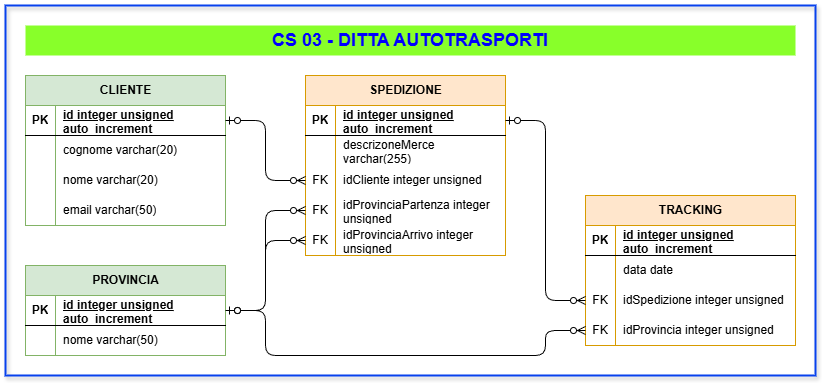

The diagram above was exported from draw.io. Its source (the exported page's mxGraphModel, read from the mxfile embedded in the PNG):
<mxGraphModel dx="500" dy="476" grid="1" gridSize="10" guides="1" tooltips="1" connect="1" arrows="1" fold="1" page="1" pageScale="1" pageWidth="1169" pageHeight="827" math="0" shadow="0">
  <root>
    <mxCell id="0" />
    <mxCell id="1" parent="0" />
    <mxCell id="77" value="" style="rounded=0;whiteSpace=wrap;html=1;fillColor=none;strokeWidth=2;strokeColor=light-dark(#0741ed, #ededed);shadow=1;" vertex="1" parent="1">
      <mxGeometry x="60" y="110" width="810" height="370" as="geometry" />
    </mxCell>
    <mxCell id="2" value="CLIENTE" style="shape=table;startSize=30;container=1;collapsible=1;childLayout=tableLayout;fixedRows=1;rowLines=0;fontStyle=1;align=center;resizeLast=1;html=1;fillColor=#d5e8d4;strokeColor=#82b366;" vertex="1" parent="1">
      <mxGeometry x="80" y="180" width="200" height="150" as="geometry" />
    </mxCell>
    <mxCell id="3" value="" style="shape=tableRow;horizontal=0;startSize=0;swimlaneHead=0;swimlaneBody=0;fillColor=none;collapsible=0;dropTarget=0;points=[[0,0.5],[1,0.5]];portConstraint=eastwest;top=0;left=0;right=0;bottom=1;" vertex="1" parent="2">
      <mxGeometry y="30" width="200" height="30" as="geometry" />
    </mxCell>
    <mxCell id="4" value="PK" style="shape=partialRectangle;connectable=0;fillColor=none;top=0;left=0;bottom=0;right=0;fontStyle=1;overflow=hidden;whiteSpace=wrap;html=1;" vertex="1" parent="3">
      <mxGeometry width="30" height="30" as="geometry">
        <mxRectangle width="30" height="30" as="alternateBounds" />
      </mxGeometry>
    </mxCell>
    <mxCell id="5" value="id integer unsigned auto_increment" style="shape=partialRectangle;connectable=0;fillColor=none;top=0;left=0;bottom=0;right=0;align=left;spacingLeft=6;fontStyle=5;overflow=hidden;whiteSpace=wrap;html=1;" vertex="1" parent="3">
      <mxGeometry x="30" width="170" height="30" as="geometry">
        <mxRectangle width="170" height="30" as="alternateBounds" />
      </mxGeometry>
    </mxCell>
    <mxCell id="6" value="" style="shape=tableRow;horizontal=0;startSize=0;swimlaneHead=0;swimlaneBody=0;fillColor=none;collapsible=0;dropTarget=0;points=[[0,0.5],[1,0.5]];portConstraint=eastwest;top=0;left=0;right=0;bottom=0;" vertex="1" parent="2">
      <mxGeometry y="60" width="200" height="30" as="geometry" />
    </mxCell>
    <mxCell id="7" value="" style="shape=partialRectangle;connectable=0;fillColor=none;top=0;left=0;bottom=0;right=0;editable=1;overflow=hidden;whiteSpace=wrap;html=1;" vertex="1" parent="6">
      <mxGeometry width="30" height="30" as="geometry">
        <mxRectangle width="30" height="30" as="alternateBounds" />
      </mxGeometry>
    </mxCell>
    <mxCell id="8" value="cognome varchar(20)" style="shape=partialRectangle;connectable=0;fillColor=none;top=0;left=0;bottom=0;right=0;align=left;spacingLeft=6;overflow=hidden;whiteSpace=wrap;html=1;" vertex="1" parent="6">
      <mxGeometry x="30" width="170" height="30" as="geometry">
        <mxRectangle width="170" height="30" as="alternateBounds" />
      </mxGeometry>
    </mxCell>
    <mxCell id="9" value="" style="shape=tableRow;horizontal=0;startSize=0;swimlaneHead=0;swimlaneBody=0;fillColor=none;collapsible=0;dropTarget=0;points=[[0,0.5],[1,0.5]];portConstraint=eastwest;top=0;left=0;right=0;bottom=0;" vertex="1" parent="2">
      <mxGeometry y="90" width="200" height="30" as="geometry" />
    </mxCell>
    <mxCell id="10" value="" style="shape=partialRectangle;connectable=0;fillColor=none;top=0;left=0;bottom=0;right=0;editable=1;overflow=hidden;whiteSpace=wrap;html=1;" vertex="1" parent="9">
      <mxGeometry width="30" height="30" as="geometry">
        <mxRectangle width="30" height="30" as="alternateBounds" />
      </mxGeometry>
    </mxCell>
    <mxCell id="11" value="nome varchar(20)" style="shape=partialRectangle;connectable=0;fillColor=none;top=0;left=0;bottom=0;right=0;align=left;spacingLeft=6;overflow=hidden;whiteSpace=wrap;html=1;" vertex="1" parent="9">
      <mxGeometry x="30" width="170" height="30" as="geometry">
        <mxRectangle width="170" height="30" as="alternateBounds" />
      </mxGeometry>
    </mxCell>
    <mxCell id="12" value="" style="shape=tableRow;horizontal=0;startSize=0;swimlaneHead=0;swimlaneBody=0;fillColor=none;collapsible=0;dropTarget=0;points=[[0,0.5],[1,0.5]];portConstraint=eastwest;top=0;left=0;right=0;bottom=0;" vertex="1" parent="2">
      <mxGeometry y="120" width="200" height="30" as="geometry" />
    </mxCell>
    <mxCell id="13" value="" style="shape=partialRectangle;connectable=0;fillColor=none;top=0;left=0;bottom=0;right=0;editable=1;overflow=hidden;whiteSpace=wrap;html=1;" vertex="1" parent="12">
      <mxGeometry width="30" height="30" as="geometry">
        <mxRectangle width="30" height="30" as="alternateBounds" />
      </mxGeometry>
    </mxCell>
    <mxCell id="14" value="email varchar(50)" style="shape=partialRectangle;connectable=0;fillColor=none;top=0;left=0;bottom=0;right=0;align=left;spacingLeft=6;overflow=hidden;whiteSpace=wrap;html=1;" vertex="1" parent="12">
      <mxGeometry x="30" width="170" height="30" as="geometry">
        <mxRectangle width="170" height="30" as="alternateBounds" />
      </mxGeometry>
    </mxCell>
    <mxCell id="15" value="SPEDIZIONE" style="shape=table;startSize=30;container=1;collapsible=1;childLayout=tableLayout;fixedRows=1;rowLines=0;fontStyle=1;align=center;resizeLast=1;html=1;fillColor=#ffe6cc;strokeColor=#d79b00;" vertex="1" parent="1">
      <mxGeometry x="360" y="180" width="200" height="180" as="geometry" />
    </mxCell>
    <mxCell id="16" value="" style="shape=tableRow;horizontal=0;startSize=0;swimlaneHead=0;swimlaneBody=0;fillColor=none;collapsible=0;dropTarget=0;points=[[0,0.5],[1,0.5]];portConstraint=eastwest;top=0;left=0;right=0;bottom=1;" vertex="1" parent="15">
      <mxGeometry y="30" width="200" height="30" as="geometry" />
    </mxCell>
    <mxCell id="17" value="PK" style="shape=partialRectangle;connectable=0;fillColor=none;top=0;left=0;bottom=0;right=0;fontStyle=1;overflow=hidden;whiteSpace=wrap;html=1;" vertex="1" parent="16">
      <mxGeometry width="30" height="30" as="geometry">
        <mxRectangle width="30" height="30" as="alternateBounds" />
      </mxGeometry>
    </mxCell>
    <mxCell id="18" value="id integer unsigned auto_increment" style="shape=partialRectangle;connectable=0;fillColor=none;top=0;left=0;bottom=0;right=0;align=left;spacingLeft=6;fontStyle=5;overflow=hidden;whiteSpace=wrap;html=1;" vertex="1" parent="16">
      <mxGeometry x="30" width="170" height="30" as="geometry">
        <mxRectangle width="170" height="30" as="alternateBounds" />
      </mxGeometry>
    </mxCell>
    <mxCell id="19" value="" style="shape=tableRow;horizontal=0;startSize=0;swimlaneHead=0;swimlaneBody=0;fillColor=none;collapsible=0;dropTarget=0;points=[[0,0.5],[1,0.5]];portConstraint=eastwest;top=0;left=0;right=0;bottom=0;" vertex="1" parent="15">
      <mxGeometry y="60" width="200" height="30" as="geometry" />
    </mxCell>
    <mxCell id="20" value="" style="shape=partialRectangle;connectable=0;fillColor=none;top=0;left=0;bottom=0;right=0;editable=1;overflow=hidden;whiteSpace=wrap;html=1;" vertex="1" parent="19">
      <mxGeometry width="30" height="30" as="geometry">
        <mxRectangle width="30" height="30" as="alternateBounds" />
      </mxGeometry>
    </mxCell>
    <mxCell id="21" value="descrizoneMerce varchar(255)" style="shape=partialRectangle;connectable=0;fillColor=none;top=0;left=0;bottom=0;right=0;align=left;spacingLeft=6;overflow=hidden;whiteSpace=wrap;html=1;" vertex="1" parent="19">
      <mxGeometry x="30" width="170" height="30" as="geometry">
        <mxRectangle width="170" height="30" as="alternateBounds" />
      </mxGeometry>
    </mxCell>
    <mxCell id="67" value="" style="shape=tableRow;horizontal=0;startSize=0;swimlaneHead=0;swimlaneBody=0;fillColor=none;collapsible=0;dropTarget=0;points=[[0,0.5],[1,0.5]];portConstraint=eastwest;top=0;left=0;right=0;bottom=0;" vertex="1" parent="15">
      <mxGeometry y="90" width="200" height="30" as="geometry" />
    </mxCell>
    <mxCell id="68" value="FK" style="shape=partialRectangle;connectable=0;fillColor=none;top=0;left=0;bottom=0;right=0;fontStyle=0;overflow=hidden;whiteSpace=wrap;html=1;" vertex="1" parent="67">
      <mxGeometry width="30" height="30" as="geometry">
        <mxRectangle width="30" height="30" as="alternateBounds" />
      </mxGeometry>
    </mxCell>
    <mxCell id="69" value="idCliente integer unsigned" style="shape=partialRectangle;connectable=0;fillColor=none;top=0;left=0;bottom=0;right=0;align=left;spacingLeft=6;fontStyle=0;overflow=hidden;whiteSpace=wrap;html=1;" vertex="1" parent="67">
      <mxGeometry x="30" width="170" height="30" as="geometry">
        <mxRectangle width="170" height="30" as="alternateBounds" />
      </mxGeometry>
    </mxCell>
    <mxCell id="61" value="" style="shape=tableRow;horizontal=0;startSize=0;swimlaneHead=0;swimlaneBody=0;fillColor=none;collapsible=0;dropTarget=0;points=[[0,0.5],[1,0.5]];portConstraint=eastwest;top=0;left=0;right=0;bottom=0;" vertex="1" parent="15">
      <mxGeometry y="120" width="200" height="30" as="geometry" />
    </mxCell>
    <mxCell id="62" value="FK" style="shape=partialRectangle;connectable=0;fillColor=none;top=0;left=0;bottom=0;right=0;fontStyle=0;overflow=hidden;whiteSpace=wrap;html=1;" vertex="1" parent="61">
      <mxGeometry width="30" height="30" as="geometry">
        <mxRectangle width="30" height="30" as="alternateBounds" />
      </mxGeometry>
    </mxCell>
    <mxCell id="63" value="idProvinciaPartenza integer unsigned" style="shape=partialRectangle;connectable=0;fillColor=none;top=0;left=0;bottom=0;right=0;align=left;spacingLeft=6;fontStyle=0;overflow=hidden;whiteSpace=wrap;html=1;" vertex="1" parent="61">
      <mxGeometry x="30" width="170" height="30" as="geometry">
        <mxRectangle width="170" height="30" as="alternateBounds" />
      </mxGeometry>
    </mxCell>
    <mxCell id="64" value="" style="shape=tableRow;horizontal=0;startSize=0;swimlaneHead=0;swimlaneBody=0;fillColor=none;collapsible=0;dropTarget=0;points=[[0,0.5],[1,0.5]];portConstraint=eastwest;top=0;left=0;right=0;bottom=0;" vertex="1" parent="15">
      <mxGeometry y="150" width="200" height="30" as="geometry" />
    </mxCell>
    <mxCell id="65" value="FK" style="shape=partialRectangle;connectable=0;fillColor=none;top=0;left=0;bottom=0;right=0;fontStyle=0;overflow=hidden;whiteSpace=wrap;html=1;" vertex="1" parent="64">
      <mxGeometry width="30" height="30" as="geometry">
        <mxRectangle width="30" height="30" as="alternateBounds" />
      </mxGeometry>
    </mxCell>
    <mxCell id="66" value="idProvinciaArrivo integer unsigned" style="shape=partialRectangle;connectable=0;fillColor=none;top=0;left=0;bottom=0;right=0;align=left;spacingLeft=6;fontStyle=0;overflow=hidden;whiteSpace=wrap;html=1;" vertex="1" parent="64">
      <mxGeometry x="30" width="170" height="30" as="geometry">
        <mxRectangle width="170" height="30" as="alternateBounds" />
      </mxGeometry>
    </mxCell>
    <mxCell id="28" value="PROVINCIA" style="shape=table;startSize=30;container=1;collapsible=1;childLayout=tableLayout;fixedRows=1;rowLines=0;fontStyle=1;align=center;resizeLast=1;html=1;fillColor=#d5e8d4;strokeColor=#82b366;" vertex="1" parent="1">
      <mxGeometry x="80" y="370" width="200" height="90" as="geometry" />
    </mxCell>
    <mxCell id="29" value="" style="shape=tableRow;horizontal=0;startSize=0;swimlaneHead=0;swimlaneBody=0;fillColor=none;collapsible=0;dropTarget=0;points=[[0,0.5],[1,0.5]];portConstraint=eastwest;top=0;left=0;right=0;bottom=1;" vertex="1" parent="28">
      <mxGeometry y="30" width="200" height="30" as="geometry" />
    </mxCell>
    <mxCell id="30" value="PK" style="shape=partialRectangle;connectable=0;fillColor=none;top=0;left=0;bottom=0;right=0;fontStyle=1;overflow=hidden;whiteSpace=wrap;html=1;" vertex="1" parent="29">
      <mxGeometry width="30" height="30" as="geometry">
        <mxRectangle width="30" height="30" as="alternateBounds" />
      </mxGeometry>
    </mxCell>
    <mxCell id="31" value="id integer unsigned auto_increment" style="shape=partialRectangle;connectable=0;fillColor=none;top=0;left=0;bottom=0;right=0;align=left;spacingLeft=6;fontStyle=5;overflow=hidden;whiteSpace=wrap;html=1;" vertex="1" parent="29">
      <mxGeometry x="30" width="170" height="30" as="geometry">
        <mxRectangle width="170" height="30" as="alternateBounds" />
      </mxGeometry>
    </mxCell>
    <mxCell id="32" value="" style="shape=tableRow;horizontal=0;startSize=0;swimlaneHead=0;swimlaneBody=0;fillColor=none;collapsible=0;dropTarget=0;points=[[0,0.5],[1,0.5]];portConstraint=eastwest;top=0;left=0;right=0;bottom=0;" vertex="1" parent="28">
      <mxGeometry y="60" width="200" height="30" as="geometry" />
    </mxCell>
    <mxCell id="33" value="" style="shape=partialRectangle;connectable=0;fillColor=none;top=0;left=0;bottom=0;right=0;editable=1;overflow=hidden;whiteSpace=wrap;html=1;" vertex="1" parent="32">
      <mxGeometry width="30" height="30" as="geometry">
        <mxRectangle width="30" height="30" as="alternateBounds" />
      </mxGeometry>
    </mxCell>
    <mxCell id="34" value="nome varchar(50)" style="shape=partialRectangle;connectable=0;fillColor=none;top=0;left=0;bottom=0;right=0;align=left;spacingLeft=6;overflow=hidden;whiteSpace=wrap;html=1;" vertex="1" parent="32">
      <mxGeometry x="30" width="170" height="30" as="geometry">
        <mxRectangle width="170" height="30" as="alternateBounds" />
      </mxGeometry>
    </mxCell>
    <mxCell id="41" value="TRACKING" style="shape=table;startSize=30;container=1;collapsible=1;childLayout=tableLayout;fixedRows=1;rowLines=0;fontStyle=1;align=center;resizeLast=1;html=1;fillColor=#ffe6cc;strokeColor=#d79b00;" vertex="1" parent="1">
      <mxGeometry x="640" y="300" width="210" height="150" as="geometry" />
    </mxCell>
    <mxCell id="42" value="" style="shape=tableRow;horizontal=0;startSize=0;swimlaneHead=0;swimlaneBody=0;fillColor=none;collapsible=0;dropTarget=0;points=[[0,0.5],[1,0.5]];portConstraint=eastwest;top=0;left=0;right=0;bottom=1;" vertex="1" parent="41">
      <mxGeometry y="30" width="210" height="30" as="geometry" />
    </mxCell>
    <mxCell id="43" value="PK" style="shape=partialRectangle;connectable=0;fillColor=none;top=0;left=0;bottom=0;right=0;fontStyle=1;overflow=hidden;whiteSpace=wrap;html=1;" vertex="1" parent="42">
      <mxGeometry width="30" height="30" as="geometry">
        <mxRectangle width="30" height="30" as="alternateBounds" />
      </mxGeometry>
    </mxCell>
    <mxCell id="44" value="id integer unsigned auto_increment" style="shape=partialRectangle;connectable=0;fillColor=none;top=0;left=0;bottom=0;right=0;align=left;spacingLeft=6;fontStyle=5;overflow=hidden;whiteSpace=wrap;html=1;" vertex="1" parent="42">
      <mxGeometry x="30" width="180" height="30" as="geometry">
        <mxRectangle width="180" height="30" as="alternateBounds" />
      </mxGeometry>
    </mxCell>
    <mxCell id="45" value="" style="shape=tableRow;horizontal=0;startSize=0;swimlaneHead=0;swimlaneBody=0;fillColor=none;collapsible=0;dropTarget=0;points=[[0,0.5],[1,0.5]];portConstraint=eastwest;top=0;left=0;right=0;bottom=0;" vertex="1" parent="41">
      <mxGeometry y="60" width="210" height="30" as="geometry" />
    </mxCell>
    <mxCell id="46" value="" style="shape=partialRectangle;connectable=0;fillColor=none;top=0;left=0;bottom=0;right=0;editable=1;overflow=hidden;whiteSpace=wrap;html=1;" vertex="1" parent="45">
      <mxGeometry width="30" height="30" as="geometry">
        <mxRectangle width="30" height="30" as="alternateBounds" />
      </mxGeometry>
    </mxCell>
    <mxCell id="47" value="data date" style="shape=partialRectangle;connectable=0;fillColor=none;top=0;left=0;bottom=0;right=0;align=left;spacingLeft=6;overflow=hidden;whiteSpace=wrap;html=1;" vertex="1" parent="45">
      <mxGeometry x="30" width="180" height="30" as="geometry">
        <mxRectangle width="180" height="30" as="alternateBounds" />
      </mxGeometry>
    </mxCell>
    <mxCell id="54" value="" style="shape=tableRow;horizontal=0;startSize=0;swimlaneHead=0;swimlaneBody=0;fillColor=none;collapsible=0;dropTarget=0;points=[[0,0.5],[1,0.5]];portConstraint=eastwest;top=0;left=0;right=0;bottom=0;" vertex="1" parent="41">
      <mxGeometry y="90" width="210" height="30" as="geometry" />
    </mxCell>
    <mxCell id="55" value="FK" style="shape=partialRectangle;connectable=0;fillColor=none;top=0;left=0;bottom=0;right=0;fontStyle=0;overflow=hidden;whiteSpace=wrap;html=1;" vertex="1" parent="54">
      <mxGeometry width="30" height="30" as="geometry">
        <mxRectangle width="30" height="30" as="alternateBounds" />
      </mxGeometry>
    </mxCell>
    <mxCell id="56" value="idSpedizione integer unsigned" style="shape=partialRectangle;connectable=0;fillColor=none;top=0;left=0;bottom=0;right=0;align=left;spacingLeft=6;fontStyle=0;overflow=hidden;whiteSpace=wrap;html=1;" vertex="1" parent="54">
      <mxGeometry x="30" width="180" height="30" as="geometry">
        <mxRectangle width="180" height="30" as="alternateBounds" />
      </mxGeometry>
    </mxCell>
    <mxCell id="57" value="" style="shape=tableRow;horizontal=0;startSize=0;swimlaneHead=0;swimlaneBody=0;fillColor=none;collapsible=0;dropTarget=0;points=[[0,0.5],[1,0.5]];portConstraint=eastwest;top=0;left=0;right=0;bottom=0;" vertex="1" parent="41">
      <mxGeometry y="120" width="210" height="30" as="geometry" />
    </mxCell>
    <mxCell id="58" value="FK" style="shape=partialRectangle;connectable=0;fillColor=none;top=0;left=0;bottom=0;right=0;fontStyle=0;overflow=hidden;whiteSpace=wrap;html=1;" vertex="1" parent="57">
      <mxGeometry width="30" height="30" as="geometry">
        <mxRectangle width="30" height="30" as="alternateBounds" />
      </mxGeometry>
    </mxCell>
    <mxCell id="59" value="idProvincia integer unsigned" style="shape=partialRectangle;connectable=0;fillColor=none;top=0;left=0;bottom=0;right=0;align=left;spacingLeft=6;fontStyle=0;overflow=hidden;whiteSpace=wrap;html=1;" vertex="1" parent="57">
      <mxGeometry x="30" width="180" height="30" as="geometry">
        <mxRectangle width="180" height="30" as="alternateBounds" />
      </mxGeometry>
    </mxCell>
    <mxCell id="70" value="" style="edgeStyle=orthogonalEdgeStyle;fontSize=12;html=1;endArrow=ERzeroToMany;startArrow=ERzeroToOne;exitX=1;exitY=0.5;exitDx=0;exitDy=0;entryX=0;entryY=0.5;entryDx=0;entryDy=0;" edge="1" parent="1" source="3" target="67">
      <mxGeometry width="100" height="100" relative="1" as="geometry">
        <mxPoint x="460" y="440" as="sourcePoint" />
        <mxPoint x="560" y="340" as="targetPoint" />
      </mxGeometry>
    </mxCell>
    <mxCell id="71" value="" style="edgeStyle=orthogonalEdgeStyle;fontSize=12;html=1;endArrow=ERzeroToMany;startArrow=ERzeroToOne;exitX=1;exitY=0.5;exitDx=0;exitDy=0;entryX=0;entryY=0.5;entryDx=0;entryDy=0;" edge="1" parent="1" source="29" target="61">
      <mxGeometry width="100" height="100" relative="1" as="geometry">
        <mxPoint x="290" y="235" as="sourcePoint" />
        <mxPoint x="370" y="295" as="targetPoint" />
      </mxGeometry>
    </mxCell>
    <mxCell id="72" value="" style="edgeStyle=orthogonalEdgeStyle;fontSize=12;html=1;endArrow=ERzeroToMany;startArrow=ERzeroToOne;exitX=1;exitY=0.5;exitDx=0;exitDy=0;entryX=0;entryY=0.5;entryDx=0;entryDy=0;" edge="1" parent="1" source="29" target="64">
      <mxGeometry width="100" height="100" relative="1" as="geometry">
        <mxPoint x="290" y="425" as="sourcePoint" />
        <mxPoint x="370" y="325" as="targetPoint" />
      </mxGeometry>
    </mxCell>
    <mxCell id="73" value="" style="edgeStyle=orthogonalEdgeStyle;fontSize=12;html=1;endArrow=ERzeroToMany;startArrow=ERzeroToOne;exitX=1;exitY=0.5;exitDx=0;exitDy=0;entryX=0;entryY=0.5;entryDx=0;entryDy=0;" edge="1" parent="1" source="16" target="54">
      <mxGeometry width="100" height="100" relative="1" as="geometry">
        <mxPoint x="584" y="420" as="sourcePoint" />
        <mxPoint x="664" y="480" as="targetPoint" />
      </mxGeometry>
    </mxCell>
    <mxCell id="74" value="" style="edgeStyle=orthogonalEdgeStyle;fontSize=12;html=1;endArrow=ERzeroToMany;startArrow=ERzeroToOne;exitX=1;exitY=0.5;exitDx=0;exitDy=0;entryX=0;entryY=0.5;entryDx=0;entryDy=0;" edge="1" parent="1" source="29" target="57">
      <mxGeometry width="100" height="100" relative="1" as="geometry">
        <mxPoint x="419.75" y="490" as="sourcePoint" />
        <mxPoint x="499.75" y="550" as="targetPoint" />
        <Array as="points">
          <mxPoint x="320" y="415" />
          <mxPoint x="320" y="460" />
          <mxPoint x="600" y="460" />
          <mxPoint x="600" y="435" />
        </Array>
      </mxGeometry>
    </mxCell>
    <mxCell id="75" value="CS 03 - DITTA AUTOTRASPORTI" style="text;html=1;align=center;verticalAlign=middle;whiteSpace=wrap;rounded=0;fontSize=18;fontStyle=1;fontColor=#0000FF;fillColor=#88FF2A;" vertex="1" parent="1">
      <mxGeometry x="80" y="130" width="770" height="30" as="geometry" />
    </mxCell>
  </root>
</mxGraphModel>